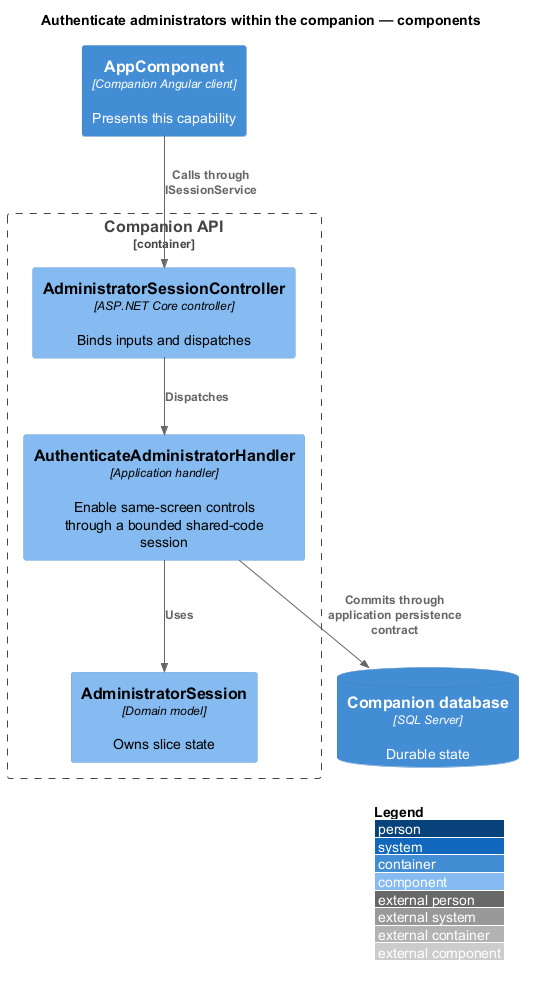

The diagram above was rendered by PlantUML. Its source (embedded in the PNG):
@startuml
!include <C4/C4_Component>
LAYOUT_WITH_LEGEND()
title Authenticate administrators within the companion — components
Container(client, "AppComponent", "Companion Angular client", "Presents this capability")
Container_Boundary(api, "Companion API") {
Component(entry, "AdministratorSessionController", "ASP.NET Core controller", "Binds inputs and dispatches")
Component(handler, "AuthenticateAdministratorHandler", "Application handler", "Enable same-screen controls through a bounded shared-code session")
Component(entity, "AdministratorSession", "Domain model", "Owns slice state")
}
ContainerDb(db, "Companion database", "SQL Server", "Durable state")
Rel(client, entry, "Calls through ISessionService")
Rel(entry, handler, "Dispatches")
Rel(handler, entity, "Uses")
Rel(handler, db, "Commits through application persistence contract")
@enduml